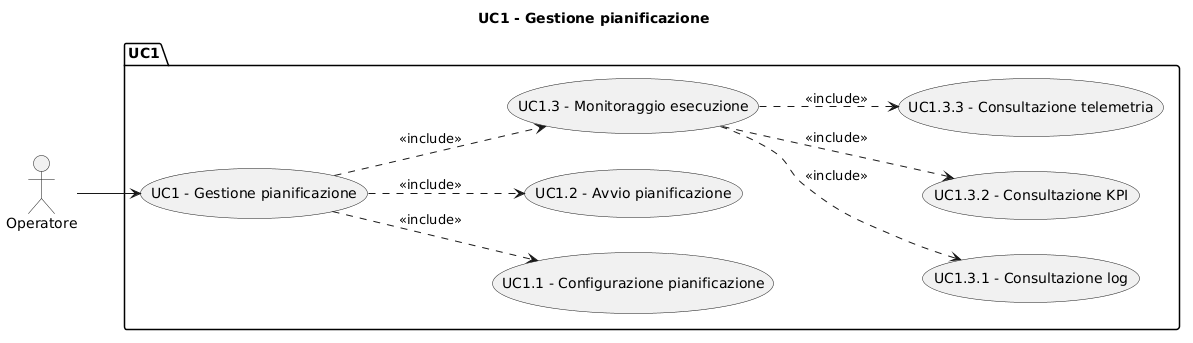

The diagram above was rendered by PlantUML. Its source (embedded in the PNG):
@startuml
title UC1 - Gestione pianificazione

left to right direction
actor "Operatore" as op

package "UC1" {
    usecase "UC1 - Gestione pianificazione" as uc1
    
    usecase "UC1.1 - Configurazione pianificazione" as uc1_1
    usecase "UC1.2 - Avvio pianificazione" as uc1_2
    usecase "UC1.3 - Monitoraggio esecuzione" as uc1_3
    
    usecase "UC1.3.1 - Consultazione log" as uc1_3_1
    usecase "UC1.3.2 - Consultazione KPI" as uc1_3_2
    usecase "UC1.3.3 - Consultazione telemetria" as uc1_3_3
}

op --> uc1

' Inclusioni di primo livello
uc1 ..> uc1_1 : <<include>>
uc1 ..> uc1_2 : <<include>>
uc1 ..> uc1_3 : <<include>>

' Inclusioni di secondo livello (dal Monitoraggio)
uc1_3 ..> uc1_3_1 : <<include>>
uc1_3 ..> uc1_3_2 : <<include>>
uc1_3 ..> uc1_3_3 : <<include>>
@enduml